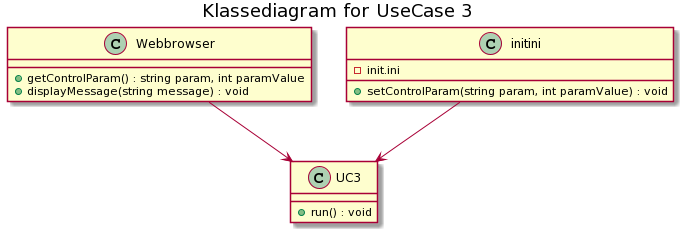

The diagram above was rendered by PlantUML. Its source (embedded in the PNG):
@startuml
title Klassediagram for UseCase 3

class Webbrowser{
    +getControlParam() : string param, int paramValue
    +displayMessage(string message) : void
}
class UC3{
    +run() : void
}
class initini{
    +setControlParam(string param, int paramValue) : void
    -init.ini
}

Webbrowser --> UC3
initini --> UC3
@enduml